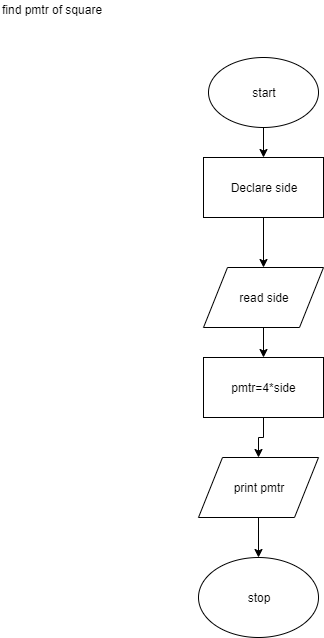

The diagram above was exported from draw.io. Its source (the exported page's mxGraphModel, read from the mxfile embedded in the PNG):
<mxGraphModel dx="1024" dy="1521" grid="1" gridSize="10" guides="1" tooltips="1" connect="1" arrows="1" fold="1" page="1" pageScale="1" pageWidth="827" pageHeight="1169" math="0" shadow="0">
  <root>
    <mxCell id="0" />
    <mxCell id="1" parent="0" />
    <mxCell id="7YqVsTFoTzprqhiVmi-J-4" value="" style="edgeStyle=orthogonalEdgeStyle;rounded=0;orthogonalLoop=1;jettySize=auto;html=1;" edge="1" parent="1" source="7YqVsTFoTzprqhiVmi-J-1" target="7YqVsTFoTzprqhiVmi-J-5">
      <mxGeometry relative="1" as="geometry">
        <mxPoint x="365" y="160" as="targetPoint" />
      </mxGeometry>
    </mxCell>
    <mxCell id="7YqVsTFoTzprqhiVmi-J-1" value="start" style="ellipse;whiteSpace=wrap;html=1;" vertex="1" parent="1">
      <mxGeometry x="310" y="40" width="110" height="70" as="geometry" />
    </mxCell>
    <mxCell id="7YqVsTFoTzprqhiVmi-J-7" value="" style="edgeStyle=orthogonalEdgeStyle;rounded=0;orthogonalLoop=1;jettySize=auto;html=1;" edge="1" parent="1" source="7YqVsTFoTzprqhiVmi-J-5" target="7YqVsTFoTzprqhiVmi-J-6">
      <mxGeometry relative="1" as="geometry" />
    </mxCell>
    <mxCell id="7YqVsTFoTzprqhiVmi-J-5" value="Declare side" style="rounded=0;whiteSpace=wrap;html=1;" vertex="1" parent="1">
      <mxGeometry x="305" y="140" width="120" height="60" as="geometry" />
    </mxCell>
    <mxCell id="7YqVsTFoTzprqhiVmi-J-10" value="" style="edgeStyle=orthogonalEdgeStyle;rounded=0;orthogonalLoop=1;jettySize=auto;html=1;" edge="1" parent="1" source="7YqVsTFoTzprqhiVmi-J-6" target="7YqVsTFoTzprqhiVmi-J-9">
      <mxGeometry relative="1" as="geometry" />
    </mxCell>
    <mxCell id="7YqVsTFoTzprqhiVmi-J-6" value="read side" style="shape=parallelogram;perimeter=parallelogramPerimeter;whiteSpace=wrap;html=1;" vertex="1" parent="1">
      <mxGeometry x="305" y="250" width="120" height="60" as="geometry" />
    </mxCell>
    <mxCell id="7YqVsTFoTzprqhiVmi-J-12" value="" style="edgeStyle=orthogonalEdgeStyle;rounded=0;orthogonalLoop=1;jettySize=auto;html=1;" edge="1" parent="1" source="7YqVsTFoTzprqhiVmi-J-9" target="7YqVsTFoTzprqhiVmi-J-11">
      <mxGeometry relative="1" as="geometry" />
    </mxCell>
    <mxCell id="7YqVsTFoTzprqhiVmi-J-9" value="pmtr=4*side" style="rounded=0;whiteSpace=wrap;html=1;" vertex="1" parent="1">
      <mxGeometry x="305" y="340" width="120" height="60" as="geometry" />
    </mxCell>
    <mxCell id="7YqVsTFoTzprqhiVmi-J-14" value="" style="edgeStyle=orthogonalEdgeStyle;rounded=0;orthogonalLoop=1;jettySize=auto;html=1;" edge="1" parent="1" source="7YqVsTFoTzprqhiVmi-J-11" target="7YqVsTFoTzprqhiVmi-J-15">
      <mxGeometry relative="1" as="geometry">
        <mxPoint x="360" y="580" as="targetPoint" />
      </mxGeometry>
    </mxCell>
    <mxCell id="7YqVsTFoTzprqhiVmi-J-11" value="print pmtr" style="shape=parallelogram;perimeter=parallelogramPerimeter;whiteSpace=wrap;html=1;" vertex="1" parent="1">
      <mxGeometry x="300" y="440" width="120" height="60" as="geometry" />
    </mxCell>
    <mxCell id="7YqVsTFoTzprqhiVmi-J-15" value="stop" style="ellipse;whiteSpace=wrap;html=1;" vertex="1" parent="1">
      <mxGeometry x="300" y="540" width="120" height="80" as="geometry" />
    </mxCell>
    <mxCell id="7YqVsTFoTzprqhiVmi-J-16" value="find pmtr of square" style="text;html=1;resizable=0;points=[];autosize=1;align=left;verticalAlign=top;spacingTop=-4;" vertex="1" parent="1">
      <mxGeometry x="102" y="-17" width="120" height="20" as="geometry" />
    </mxCell>
  </root>
</mxGraphModel>